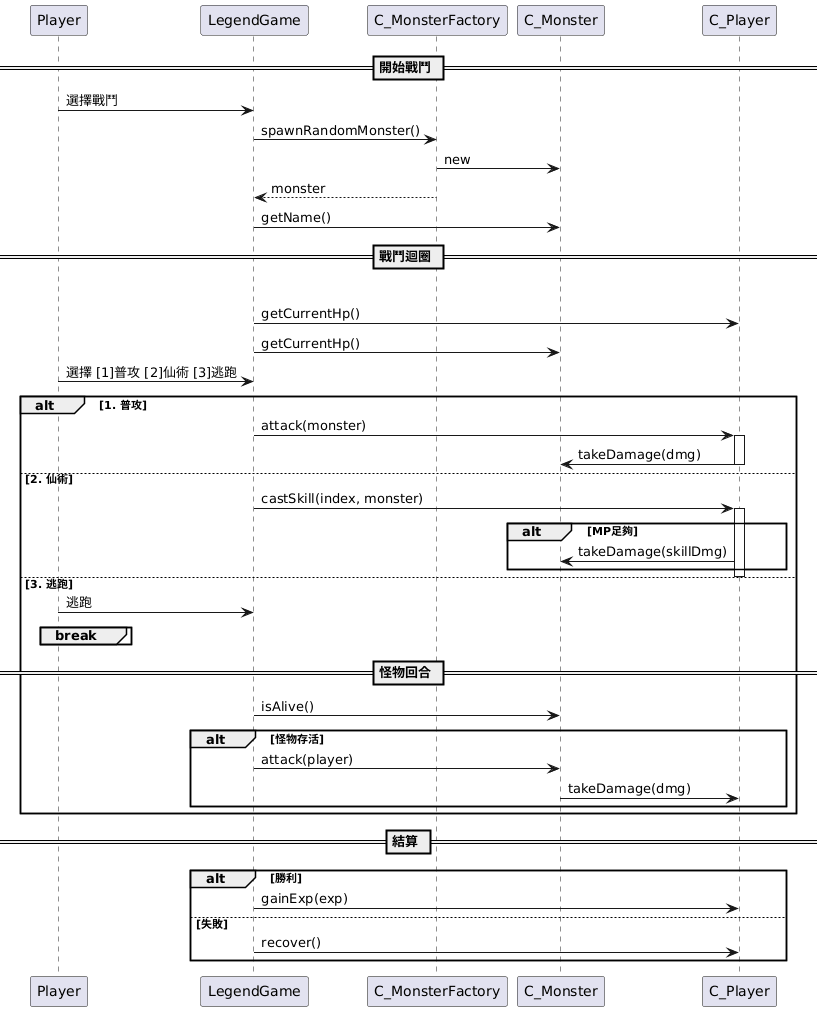

The diagram above was rendered by PlantUML. Its source (embedded in the PNG):
@startuml
' --- 時序圖 (針對戰鬥流程) ---

== 開始戰鬥 ==
Player -> LegendGame: 選擇戰鬥
LegendGame -> C_MonsterFactory: spawnRandomMonster()
C_MonsterFactory -> C_Monster: new
C_MonsterFactory --> LegendGame: monster
LegendGame -> C_Monster: getName()

== 戰鬥迴圈 ==
loop 雙方皆存活
    LegendGame -> C_Player: getCurrentHp()
    LegendGame -> C_Monster: getCurrentHp()
    
    Player -> LegendGame: 選擇 [1]普攻 [2]仙術 [3]逃跑

    alt 1. 普攻
        LegendGame -> C_Player: attack(monster)
        activate C_Player
        C_Player -> C_Monster: takeDamage(dmg)
        deactivate C_Player
    else 2. 仙術
        LegendGame -> C_Player: castSkill(index, monster)
        activate C_Player
        alt MP足夠
            C_Player -> C_Monster: takeDamage(skillDmg)
        end
        deactivate C_Player
    else 3. 逃跑
        Player -> LegendGame: 逃跑
        break
    end

    == 怪物回合 ==
    LegendGame -> C_Monster: isAlive()
    alt 怪物存活
        LegendGame -> C_Monster: attack(player)
        C_Monster -> C_Player: takeDamage(dmg)
    end
end

== 結算 ==
alt 勝利
    LegendGame -> C_Player: gainExp(exp)
else 失敗
    LegendGame -> C_Player: recover()
end
@enduml